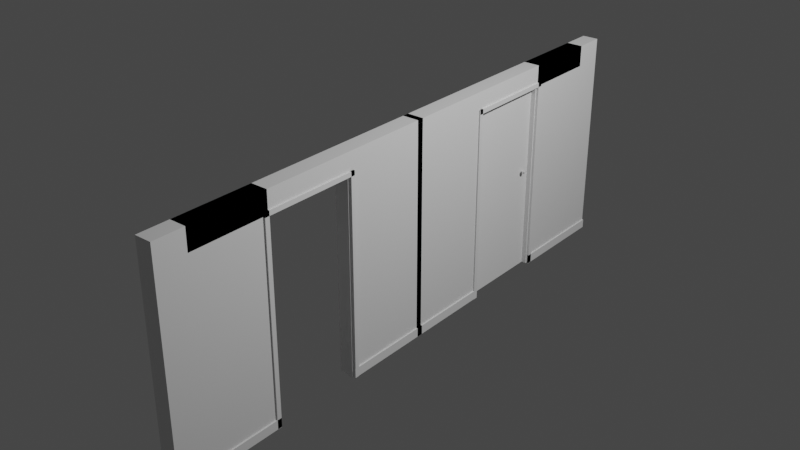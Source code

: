 # Source: Wall2.blend  (saved by Blender 2.80.36; exported with 4.5.12 LTS)
import bpy
from mathutils import Matrix  # noqa: F401  (used for matrix-valued properties, if any)

bpy.ops.wm.read_factory_settings(use_empty=True)
scene = bpy.context.scene
scene.name = 'Scene'

# ---- collections
col_collection = bpy.data.collections.new('Collection'); scene.collection.children.link(col_collection)
col_collection_2 = bpy.data.collections.new('Collection 2'); scene.collection.children.link(col_collection_2)

# ---- materials (node trees are filled in below, after node groups)
mat_material = bpy.data.materials.new('Material')
mat_material.alpha_threshold = 0.0
mat_material.use_transparent_shadow = False
mat_material.roughness = 0.5
mat_material.line_color = (0.0, 0.0, 0.0, 1.0)

# ---- material node trees
mat_material.use_nodes = True; mat_material.node_tree.nodes.clear()
_N = mat_material.node_tree.nodes; _L = mat_material.node_tree.links
n0 = _N.new('ShaderNodeOutputMaterial'); n0.name = 'Material Output'; n0.location = (300, 300)
n1 = _N.new('ShaderNodeBsdfPrincipled'); n1.name = 'Principled BSDF'; n1.location = (10, 300)
n1.distribution = 'GGX'
n1.subsurface_method = 'BURLEY'
n1.inputs[3].default_value = 1.45
_L.new(n1.outputs[0], n0.inputs[0])
n0.is_active_output = True

# ---- world
world_world = bpy.data.worlds.new('World'); scene.world = world_world
world_world.color = (0.05088, 0.05088, 0.05088)
world_world.use_sun_shadow = False
world_world.sun_shadow_jitter_overblur = 0.0

# ---- cameras
cam_camera = bpy.data.cameras.new('Camera')
cam_camera.clip_end = 100.0
cam_camera.ortho_scale = 7.314
cam_camera.dof.focus_distance = 0.0
cam_camera.dof.aperture_fstop = 128.0

# ---- lights
light_light = bpy.data.lights.new('Light', 'POINT')
light_light.transmission_factor = 0.0
light_light.cutoff_distance = 30.0
light_light.energy = 1000.0
light_light.shadow_buffer_clip_start = 1.001
light_light.shadow_soft_size = 0.1
light_light.shadow_maximum_resolution = 0.006
light_light.use_absolute_resolution = True

# ---- meshes
me_cube = bpy.data.meshes.new('Cube')
me_cube.from_pydata([(-0.01506, 0.9971, 2.4), (-0.01506, 0.9971, -1.493e-05), (-0.1954, 0.9971, 2.4), (-0.1954, 0.9971, -1.493e-05), (-0.1954, -0.03512, -1.493e-05), (-0.01506, -0.03698, 2.4), (-0.1954, -0.03698, 2.4), (-0.01506, -0.03512, -1.493e-05), (-0.1954, 0.2108, -1.493e-05), (-0.01506, 0.2108, -1.493e-05), (-0.1954, 0.9971, 2.165), (-0.01506, 0.9971, 2.165), (-0.01506, -0.03512, 2.165), (-0.1954, -0.03512, 2.165), (-0.5327, 1.73, 2.165), (-0.1954, 2.868, 2.4), (-0.01506, 2.868, 2.4), (-0.1954, 2.868, 2.165), (-0.01506, 2.868, 2.165), (-0.02813, 1.989, -0.002874), (-0.5327, 1.73, 2.165), (-0.01506, 3.204, 2.4), (-0.01506, 3.204, -1.493e-05), (-0.1954, 3.204, 2.4), (-0.1954, 3.204, -1.493e-05), (-0.1954, 2.004, -1.493e-05), (-0.01506, 2.004, 2.4), (-0.1954, 2.004, 2.4), (-0.01506, 2.004, -1.493e-05), (-0.1954, 3.204, 2.165), (-0.01506, 3.204, 2.165), (-0.01506, 2.004, 2.165), (-0.1954, 2.004, 2.165), (-0.01501, -0.03578, 0.09998), (-5.784e-06, -0.03578, 0.09998), (-5.784e-06, 0.9965, 0.09998), (-0.01501, 0.9965, 0.09998), (-5.784e-06, -0.03578, -1.493e-05), (-0.01501, -0.03578, -1.493e-05), (-0.01501, 0.9965, -1.493e-05), (-5.784e-06, 0.9965, -1.493e-05), (-0.01491, 2.004, 0.09998), (9.108e-05, 2.004, 0.09998), (9.108e-05, 3.204, 0.09998), (-0.01491, 3.204, 0.09998), (9.108e-05, 2.004, -1.493e-05), (-0.01491, 2.004, -1.493e-05), (-0.01491, 3.204, -1.493e-05), (9.108e-05, 3.204, -1.493e-05), (-0.01491, 2.004, -0.002874), (9.108e-05, 2.004, -0.002874), (9.108e-05, 2.004, 2.208), (-0.01491, 2.004, 2.208), (9.108e-05, 2.054, -0.002874), (-0.01491, 2.054, -0.002874), (-0.01491, 2.054, 2.208), (9.108e-05, 2.054, 2.208), (-0.01491, 0.944, -0.002874), (9.108e-05, 0.944, -0.002874), (9.108e-05, 0.944, 2.208), (-0.01491, 0.944, 2.208), (9.108e-05, 0.994, -0.002874), (-0.01491, 0.994, -0.002874), (-0.01491, 0.994, 2.208), (9.108e-05, 0.994, 2.208), (-0.01491, 2.054, 2.158), (9.108e-05, 2.054, 2.158), (9.108e-05, 0.9495, 2.158), (-0.01491, 0.9495, 2.158), (9.108e-05, 2.054, 2.208), (-0.01491, 2.054, 2.208), (-0.01491, 0.9495, 2.208), (9.108e-05, 0.9495, 2.208), (-0.02813, 2.004, -0.002874), (-0.02813, 2.004, 2.208), (-0.02813, 1.989, 2.208), (-0.07812, 2.004, -0.002874), (-0.07812, 1.989, -0.002874), (-0.07812, 1.989, 2.208), (-0.07812, 2.004, 2.208), (-0.02813, 0.9964, -0.002874), (-0.02813, 1.011, -0.002874), (-0.02813, 1.011, 2.208), (-0.02813, 0.9964, 2.208), (-0.07812, 1.011, -0.002874), (-0.07812, 0.9964, -0.002874), (-0.07812, 0.9964, 2.208), (-0.07812, 1.011, 2.208)], [(14, 20)], [(5, 6, 2, 0), (11, 0, 2, 10), (4, 7, 1, 3), (12, 5, 0, 11), (10, 2, 6, 13), (4, 7, 9, 8), (3, 10, 13, 4), (7, 12, 11, 1), (1, 11, 10, 3), (0, 16, 18, 11), (18, 16, 15, 17), (16, 0, 2, 15), (15, 2, 10, 17), (17, 10, 11, 18), (26, 27, 23, 21), (25, 28, 22, 24), (31, 26, 21, 30), (29, 23, 27, 32), (24, 29, 32, 25), (28, 31, 30, 22), (22, 30, 29, 24), (28, 25, 32, 31), (29, 30, 21, 23), (39, 36, 33, 38), (38, 37, 40, 39), (40, 35, 36, 39), (37, 34, 35, 40), (35, 34, 33, 36), (47, 44, 41, 46), (46, 45, 48, 47), (48, 43, 44, 47), (45, 42, 43, 48), (43, 42, 41, 44), (46, 41, 42, 45), (6, 5, 12, 33, 38, 7, 4, 13), (34, 37, 38, 33), (55, 52, 49, 54), (54, 53, 56, 55), (56, 51, 52, 55), (53, 50, 51, 56), (51, 50, 49, 52), (54, 49, 50, 53), (63, 60, 57, 62), (62, 61, 64, 63), (64, 59, 60, 63), (61, 58, 59, 64), (59, 58, 57, 60), (62, 57, 58, 61), (71, 68, 65, 70), (70, 69, 72, 71), (72, 67, 68, 71), (69, 66, 67, 72), (67, 66, 65, 68), (70, 65, 66, 69), (78, 75, 19, 77), (77, 76, 79, 78), (79, 74, 75, 78), (76, 73, 74, 79), (74, 73, 19, 75), (77, 19, 73, 76), (86, 83, 80, 85), (85, 84, 87, 86), (87, 82, 83, 86), (84, 81, 82, 87), (82, 81, 80, 83), (85, 80, 81, 84)])
_uv = me_cube.uv_layers.new(name='UVMap')
_uv.uv.foreach_set('vector', [0.375, 0.125, 0.625, 0.125, 0.625, 0.25, 0.375, 0.25, 0.5905, 0.25, 0.625, 0.25, 0.625, 0.5, 0.5905, 0.5, 0.375, 0.875, 0.625, 0.875, 0.625, 1.0, 0.375, 1.0, 0.2802, 0.625, 0.375, 0.625, 0.375, 0.75, 0.3405, 0.75, 0.5905, 0.5, 0.625, 0.5, 0.625, 0.625, 0.5302, 0.625, 0.375, 0.875, 0.625, 0.875, 0.625, 0.875, 0.375, 0.875, 0.375, 0.5, 0.5905, 0.5, 0.5302, 0.625, 0.375, 0.625, 0.125, 0.625, 0.2802, 0.625, 0.3405, 0.75, 0.125, 0.75, 0.375, 0.25, 0.5905, 0.25, 0.5905, 0.5, 0.375, 0.5, 0.375, 0.25, 0.625, 0.25, 0.5905, 0.25, 0.5905, 0.25, 0.5905, 0.25, 0.625, 0.25, 0.625, 0.5, 0.5905, 0.5, 0.625, 0.25, 0.375, 0.25, 0.625, 0.25, 0.625, 0.5, 0.625, 0.5, 0.625, 0.25, 0.5905, 0.5, 0.5905, 0.5, 0.5905, 0.5, 0.5905, 0.5, 0.5905, 0.25, 0.5905, 0.25, 0.375, 0.125, 0.625, 0.125, 0.625, 0.25, 0.375, 0.25, 0.375, 0.875, 0.625, 0.875, 0.625, 1.0, 0.375, 1.0, 0.2802, 0.625, 0.375, 0.625, 0.375, 0.75, 0.3405, 0.75, 0.5905, 0.5, 0.625, 0.5, 0.625, 0.625, 0.5302, 0.625, 0.375, 0.5, 0.5905, 0.5, 0.5302, 0.625, 0.375, 0.625, 0.125, 0.625, 0.2802, 0.625, 0.3405, 0.75, 0.125, 0.75, 0.375, 0.25, 0.5905, 0.25, 0.5905, 0.5, 0.375, 0.5, 0.625, 0.875, 0.375, 0.875, 0.5302, 0.625, 0.2802, 0.625, 0.5905, 0.5, 0.5905, 0.25, 0.375, 0.75, 0.625, 0.25, 0.375, 0.5, 0.5905, 0.5, 0.5302, 0.625, 0.375, 0.625, 0.375, 0.875, 0.625, 0.875, 0.625, 1.0, 0.375, 1.0, 0.375, 0.25, 0.5905, 0.25, 0.5905, 0.5, 0.375, 0.5, 0.125, 0.625, 0.2802, 0.625, 0.3405, 0.75, 0.125, 0.75, 0.3405, 0.75, 0.2802, 0.625, 0.5302, 0.625, 0.5905, 0.5, 0.375, 0.5, 0.5905, 0.5, 0.5302, 0.625, 0.375, 0.625, 0.375, 0.875, 0.625, 0.875, 0.625, 1.0, 0.375, 1.0, 0.375, 0.25, 0.5905, 0.25, 0.5905, 0.5, 0.375, 0.5, 0.125, 0.625, 0.2802, 0.625, 0.3405, 0.75, 0.125, 0.75, 0.3405, 0.75, 0.2802, 0.625, 0.5302, 0.625, 0.5905, 0.5, 0.375, 0.875, 0.5302, 0.625, 0.2802, 0.625, 0.625, 0.875, 0.625, 0.125, 0.375, 0.125, 0.2802, 0.625, 0.5302, 0.625, 0.375, 0.625, 0.625, 0.875, 0.375, 0.875, 0.5302, 0.625, 0.2802, 0.625, 0.125, 0.625, 0.375, 0.875, 0.5302, 0.625, 0.375, 0.5, 0.5905, 0.5, 0.5302, 0.625, 0.375, 0.625, 0.375, 0.875, 0.625, 0.875, 0.625, 1.0, 0.375, 1.0, 0.375, 0.25, 0.5905, 0.25, 0.5905, 0.5, 0.375, 0.5, 0.125, 0.625, 0.2802, 0.625, 0.3405, 0.75, 0.125, 0.75, 0.3405, 0.75, 0.2802, 0.625, 0.5302, 0.625, 0.5905, 0.5, 0.375, 0.875, 0.5302, 0.625, 0.2802, 0.625, 0.625, 0.875, 0.375, 0.5, 0.5905, 0.5, 0.5302, 0.625, 0.375, 0.625, 0.375, 0.875, 0.625, 0.875, 0.625, 1.0, 0.375, 1.0, 0.375, 0.25, 0.5905, 0.25, 0.5905, 0.5, 0.375, 0.5, 0.125, 0.625, 0.2802, 0.625, 0.3405, 0.75, 0.125, 0.75, 0.3405, 0.75, 0.2802, 0.625, 0.5302, 0.625, 0.5905, 0.5, 0.375, 0.875, 0.5302, 0.625, 0.2802, 0.625, 0.625, 0.875, 0.375, 0.5, 0.5905, 0.5, 0.5302, 0.625, 0.375, 0.625, 0.375, 0.875, 0.625, 0.875, 0.625, 1.0, 0.375, 1.0, 0.375, 0.25, 0.5905, 0.25, 0.5905, 0.5, 0.375, 0.5, 0.125, 0.625, 0.2802, 0.625, 0.3405, 0.75, 0.125, 0.75, 0.3405, 0.75, 0.2802, 0.625, 0.5302, 0.625, 0.5905, 0.5, 0.375, 0.875, 0.5302, 0.625, 0.2802, 0.625, 0.625, 0.875, 0.375, 0.5, 0.5905, 0.5, 0.5302, 0.625, 0.375, 0.625, 0.375, 0.875, 0.625, 0.875, 0.625, 1.0, 0.375, 1.0, 0.375, 0.25, 0.5905, 0.25, 0.5905, 0.5, 0.375, 0.5, 0.125, 0.625, 0.2802, 0.625, 0.3405, 0.75, 0.125, 0.75, 0.3405, 0.75, 0.2802, 0.625, 0.5302, 0.625, 0.5905, 0.5, 0.375, 0.875, 0.5302, 0.625, 0.2802, 0.625, 0.625, 0.875, 0.375, 0.5, 0.5905, 0.5, 0.5302, 0.625, 0.375, 0.625, 0.375, 0.875, 0.625, 0.875, 0.625, 1.0, 0.375, 1.0, 0.375, 0.25, 0.5905, 0.25, 0.5905, 0.5, 0.375, 0.5, 0.125, 0.625, 0.2802, 0.625, 0.3405, 0.75, 0.125, 0.75, 0.3405, 0.75, 0.2802, 0.625, 0.5302, 0.625, 0.5905, 0.5, 0.375, 0.875, 0.5302, 0.625, 0.2802, 0.625, 0.625, 0.875])
me_cube.materials.append(mat_material)
me_cube.use_remesh_preserve_volume = False
me_cube.use_remesh_preserve_attributes = False
me_cube.use_mirror_vertex_groups = False
me_cube.update()
me_cube_003 = bpy.data.meshes.new('Cube.003')
me_cube_003.from_pydata([(-0.08395, -1.0, -1.0), (-0.08395, -1.0, 1.166), (-0.08395, 0.0, -1.0), (-0.08395, 0.0, 1.166), (-0.134, -1.0, -1.0), (-0.134, -1.0, 1.166), (-0.134, 0.0, -1.0), (-0.134, 0.0, 1.166)], [], [(0, 1, 3, 2), (2, 3, 7, 6), (6, 7, 5, 4), (4, 5, 1, 0), (2, 6, 4, 0), (7, 3, 1, 5)])
_uv = me_cube_003.uv_layers.new(name='UVMap')
_uv.uv.foreach_set('vector', [0.375, 0.0, 0.625, 0.0, 0.625, 0.25, 0.375, 0.25, 0.375, 0.25, 0.625, 0.25, 0.625, 0.5, 0.375, 0.5, 0.375, 0.5, 0.625, 0.5, 0.625, 0.75, 0.375, 0.75, 0.375, 0.75, 0.625, 0.75, 0.625, 1.0, 0.375, 1.0, 0.125, 0.5, 0.375, 0.5, 0.375, 0.75, 0.125, 0.75, 0.625, 0.5, 0.875, 0.5, 0.875, 0.75, 0.625, 0.75])
me_cube_003.use_remesh_preserve_volume = False
me_cube_003.use_remesh_preserve_attributes = False
me_cube_003.use_mirror_vertex_groups = False
me_cube_003.update()
me_cylinder = bpy.data.meshes.new('Cylinder')
me_cylinder.from_pydata([(0.0, 1.0, 0.01), (-6.966e-07, 1.0, -2.384e-07), (0.1951, 0.9808, 0.01), (0.1951, 0.9808, -2.384e-07), (0.3827, 0.9239, 0.01), (0.3827, 0.9239, -2.384e-07), (0.5556, 0.8315, 0.01), (0.5556, 0.8315, -2.384e-07), (0.7071, 0.7071, 0.01), (0.7071, 0.7071, -2.384e-07), (0.8315, 0.5556, 0.01), (0.8315, 0.5556, -2.384e-07), (0.9239, 0.3827, 0.01), (0.9239, 0.3827, -2.384e-07), (0.9808, 0.1951, 0.01), (0.9808, 0.1951, -2.384e-07), (1.0, 7.55e-08, 0.01), (1.0, 7.55e-08, -2.384e-07), (0.9808, -0.1951, 0.01), (0.9808, -0.1951, -2.384e-07), (0.9239, -0.3827, 0.01), (0.9239, -0.3827, -2.384e-07), (0.8315, -0.5556, 0.01), (0.8315, -0.5556, -2.384e-07), (0.7071, -0.7071, 0.01), (0.7071, -0.7071, -2.384e-07), (0.5556, -0.8315, 0.01), (0.5556, -0.8315, -2.384e-07), (0.3827, -0.9239, 0.01), (0.3827, -0.9239, -2.384e-07), (0.1951, -0.9808, 0.01), (0.1951, -0.9808, -2.384e-07), (-3.258e-07, -1.0, 0.01), (-1.022e-06, -1.0, -2.384e-07), (-0.1951, -0.9808, 0.01), (-0.1951, -0.9808, -2.384e-07), (-0.3827, -0.9239, 0.01), (-0.3827, -0.9239, -2.384e-07), (-0.5556, -0.8315, 0.01), (-0.5556, -0.8315, -2.384e-07), (-0.7071, -0.7071, 0.01), (-0.7071, -0.7071, -2.384e-07), (-0.8315, -0.5556, 0.01), (-0.8315, -0.5556, -2.384e-07), (-0.9239, -0.3827, 0.01), (-0.9239, -0.3827, -2.384e-07), (-0.9808, -0.1951, 0.01), (-0.9808, -0.1951, -2.384e-07), (-1.0, 9.656e-07, 0.01), (-1.0, 9.656e-07, -2.384e-07), (-0.9808, 0.1951, 0.01), (-0.9808, 0.1951, -2.384e-07), (-0.9239, 0.3827, 0.01), (-0.9239, 0.3827, -2.384e-07), (-0.8315, 0.5556, 0.01), (-0.8315, 0.5556, -2.384e-07), (-0.7071, 0.7071, 0.01), (-0.7071, 0.7071, -2.384e-07), (-0.5556, 0.8315, 0.01), (-0.5556, 0.8315, -2.384e-07), (-0.3827, 0.9239, 0.01), (-0.3827, 0.9239, -2.384e-07), (-0.1951, 0.9808, 0.01), (-0.1951, 0.9808, -2.384e-07), (0.08777, -0.4414, 0.02723), (0.08777, -0.4414, 0.01387), (0.1722, -0.4158, 0.02723), (0.1722, -0.4158, 0.01387), (0.25, -0.3742, 0.02723), (0.25, -0.3742, 0.01387), (0.3182, -0.3182, 0.02723), (0.3182, -0.3182, 0.01387), (0.3742, -0.25, 0.02723), (0.3742, -0.25, 0.01387), (0.4158, -0.1722, 0.02723), (0.4158, -0.1722, 0.01387), (0.4414, -0.08779, 0.02723), (0.4414, -0.08779, 0.01387), (0.45, 1.36e-05, 0.02723), (0.45, 1.36e-05, 0.01387), (0.4414, 0.08782, 0.02723), (0.4414, 0.08782, 0.01387), (0.4158, 0.1722, 0.02723), (0.4158, 0.1722, 0.01387), (0.3742, 0.2501, 0.02723), (0.3742, 0.2501, 0.01387), (0.3182, 0.3183, 0.02723), (0.3182, 0.3183, 0.01387), (0.25, 0.3742, 0.02723), (0.25, 0.3742, 0.01387), (0.1722, 0.4158, 0.02723), (0.1722, 0.4158, 0.01387), (0.08777, 0.4414, 0.02723), (0.08777, 0.4414, 0.01387), (-2.911e-05, 0.4501, 0.02723), (-2.945e-05, 0.4501, 0.01387), (-0.08783, 0.4414, 0.02723), (-0.08783, 0.4414, 0.01387), (-0.1723, 0.4158, 0.02723), (-0.1723, 0.4158, 0.01387), (-0.2501, 0.3742, 0.02723), (-0.2501, 0.3742, 0.01387), (-0.3183, 0.3183, 0.02723), (-0.3183, 0.3183, 0.01387), (-0.3742, 0.2501, 0.02723), (-0.3742, 0.2501, 0.01387), (-0.4158, 0.1722, 0.02723), (-0.4158, 0.1722, 0.01387), (-0.4414, 0.08782, 0.02723), (-0.4414, 0.08782, 0.01387), (-0.4501, 1.4e-05, 0.02723), (-0.4501, 1.4e-05, 0.01387), (-0.4414, -0.08779, 0.02723), (-0.4414, -0.08779, 0.01387), (-0.4158, -0.1722, 0.02723), (-0.4158, -0.1722, 0.01387), (-0.3742, -0.25, 0.02723), (-0.3742, -0.25, 0.01387), (-0.3183, -0.3182, 0.02723), (-0.3183, -0.3182, 0.01387), (-0.2501, -0.3742, 0.02723), (-0.2501, -0.3742, 0.01387), (-0.1723, -0.4158, 0.02723), (-0.1723, -0.4158, 0.01387), (-0.08783, -0.4414, 0.02723), (-0.08783, -0.4414, 0.01387), (-2.926e-05, -0.45, 0.02723), (-2.96e-05, -0.45, 0.01387)], [], [(0, 1, 3, 2), (2, 3, 5, 4), (4, 5, 7, 6), (6, 7, 9, 8), (8, 9, 11, 10), (10, 11, 13, 12), (12, 13, 15, 14), (14, 15, 17, 16), (16, 17, 19, 18), (18, 19, 21, 20), (20, 21, 23, 22), (22, 23, 25, 24), (24, 25, 27, 26), (26, 27, 29, 28), (28, 29, 31, 30), (30, 31, 33, 32), (32, 33, 35, 34), (34, 35, 37, 36), (36, 37, 39, 38), (38, 39, 41, 40), (40, 41, 43, 42), (42, 43, 45, 44), (44, 45, 47, 46), (46, 47, 49, 48), (48, 49, 51, 50), (50, 51, 53, 52), (52, 53, 55, 54), (54, 55, 57, 56), (56, 57, 59, 58), (58, 59, 61, 60), (3, 1, 63, 61, 59, 57, 55, 53, 51, 49, 47, 45, 43, 41, 39, 37, 35, 33, 31, 29, 27, 25, 23, 21, 19, 17, 15, 13, 11, 9, 7, 5), (60, 61, 63, 62), (62, 63, 1, 0), (0, 2, 4, 6, 8, 10, 12, 14, 16, 18, 20, 22, 24, 26, 28, 30, 32, 34, 36, 38, 40, 42, 44, 46, 48, 50, 52, 54, 56, 58, 60, 62), (65, 64, 126, 127), (69, 68, 66, 67), (71, 70, 68, 69), (73, 72, 70, 71), (75, 74, 72, 73), (77, 76, 74, 75), (79, 78, 76, 77), (81, 80, 78, 79), (83, 82, 80, 81), (85, 84, 82, 83), (87, 86, 84, 85), (89, 88, 86, 87), (91, 90, 88, 89), (93, 92, 90, 91), (95, 94, 92, 93), (97, 96, 94, 95), (99, 98, 96, 97), (101, 100, 98, 99), (103, 102, 100, 101), (105, 104, 102, 103), (107, 106, 104, 105), (109, 108, 106, 107), (111, 110, 108, 109), (113, 112, 110, 111), (115, 114, 112, 113), (117, 116, 114, 115), (119, 118, 116, 117), (121, 120, 118, 119), (123, 122, 120, 121), (125, 124, 122, 123), (124, 126, 64, 66, 68, 70, 72, 74, 76, 78, 80, 82, 84, 86, 88, 90, 92, 94, 96, 98, 100, 102, 104, 106, 108, 110, 112, 114, 116, 118, 120, 122), (127, 126, 124, 125), (67, 66, 64, 65), (127, 125, 123, 121, 119, 117, 115, 113, 111, 109, 107, 105, 103, 101, 99, 97, 95, 93, 91, 89, 87, 85, 83, 81, 79, 77, 75, 73, 71, 69, 67, 65)])
_uv = me_cylinder.uv_layers.new(name='UVMap')
_uv.uv.foreach_set('vector', [1.0, 0.5, 1.0, 1.0, 0.9688, 1.0, 0.9688, 0.5, 0.9688, 0.5, 0.9688, 1.0, 0.9375, 1.0, 0.9375, 0.5, 0.9375, 0.5, 0.9375, 1.0, 0.9062, 1.0, 0.9062, 0.5, 0.9062, 0.5, 0.9062, 1.0, 0.875, 1.0, 0.875, 0.5, 0.875, 0.5, 0.875, 1.0, 0.8438, 1.0, 0.8438, 0.5, 0.8438, 0.5, 0.8438, 1.0, 0.8125, 1.0, 0.8125, 0.5, 0.8125, 0.5, 0.8125, 1.0, 0.7812, 1.0, 0.7812, 0.5, 0.7812, 0.5, 0.7812, 1.0, 0.75, 1.0, 0.75, 0.5, 0.75, 0.5, 0.75, 1.0, 0.7188, 1.0, 0.7188, 0.5, 0.7188, 0.5, 0.7188, 1.0, 0.6875, 1.0, 0.6875, 0.5, 0.6875, 0.5, 0.6875, 1.0, 0.6562, 1.0, 0.6562, 0.5, 0.6562, 0.5, 0.6562, 1.0, 0.625, 1.0, 0.625, 0.5, 0.625, 0.5, 0.625, 1.0, 0.5938, 1.0, 0.5938, 0.5, 0.5938, 0.5, 0.5938, 1.0, 0.5625, 1.0, 0.5625, 0.5, 0.5625, 0.5, 0.5625, 1.0, 0.5312, 1.0, 0.5312, 0.5, 0.5312, 0.5, 0.5312, 1.0, 0.5, 1.0, 0.5, 0.5, 0.5, 0.5, 0.5, 1.0, 0.4688, 1.0, 0.4688, 0.5, 0.4688, 0.5, 0.4688, 1.0, 0.4375, 1.0, 0.4375, 0.5, 0.4375, 0.5, 0.4375, 1.0, 0.4062, 1.0, 0.4062, 0.5, 0.4062, 0.5, 0.4062, 1.0, 0.375, 1.0, 0.375, 0.5, 0.375, 0.5, 0.375, 1.0, 0.3438, 1.0, 0.3438, 0.5, 0.3438, 0.5, 0.3438, 1.0, 0.3125, 1.0, 0.3125, 0.5, 0.3125, 0.5, 0.3125, 1.0, 0.2812, 1.0, 0.2812, 0.5, 0.2812, 0.5, 0.2812, 1.0, 0.25, 1.0, 0.25, 0.5, 0.25, 0.5, 0.25, 1.0, 0.2188, 1.0, 0.2188, 0.5, 0.2188, 0.5, 0.2188, 1.0, 0.1875, 1.0, 0.1875, 0.5, 0.1875, 0.5, 0.1875, 1.0, 0.1562, 1.0, 0.1562, 0.5, 0.1562, 0.5, 0.1562, 1.0, 0.125, 1.0, 0.125, 0.5, 0.125, 0.5, 0.125, 1.0, 0.09375, 1.0, 0.09375, 0.5, 0.09375, 0.5, 0.09375, 1.0, 0.0625, 1.0, 0.0625, 0.5, 0.2968, 0.4854, 0.25, 0.49, 0.2032, 0.4854, 0.1582, 0.4717, 0.1167, 0.4496, 0.08029, 0.4197, 0.05045, 0.3833, 0.02827, 0.3418, 0.01461, 0.2968, 0.01, 0.25, 0.01461, 0.2032, 0.02827, 0.1582, 0.05045, 0.1167, 0.08029, 0.08029, 0.1167, 0.05045, 0.1582, 0.02827, 0.2032, 0.01461, 0.25, 0.01, 0.2968, 0.01461, 0.3418, 0.02827, 0.3833, 0.05045, 0.4197, 0.08029, 0.4496, 0.1167, 0.4717, 0.1582, 0.4854, 0.2032, 0.49, 0.25, 0.4854, 0.2968, 0.4717, 0.3418, 0.4496, 0.3833, 0.4197, 0.4197, 0.3833, 0.4496, 0.3418, 0.4717, 0.0625, 0.5, 0.0625, 1.0, 0.03125, 1.0, 0.03125, 0.5, 0.03125, 0.5, 0.03125, 1.0, 0.0, 1.0, 0.0, 0.5, 0.75, 0.49, 0.7968, 0.4854, 0.8418, 0.4717, 0.8833, 0.4496, 0.9197, 0.4197, 0.9496, 0.3833, 0.9717, 0.3418, 0.9854, 0.2968, 0.99, 0.25, 0.9854, 0.2032, 0.9717, 0.1582, 0.9496, 0.1167, 0.9197, 0.08029, 0.8833, 0.05045, 0.8418, 0.02827, 0.7968, 0.01461, 0.75, 0.01, 0.7032, 0.01461, 0.6582, 0.02827, 0.6167, 0.05045, 0.5803, 0.08029, 0.5504, 0.1167, 0.5283, 0.1582, 0.5146, 0.2032, 0.51, 0.25, 0.5146, 0.2968, 0.5283, 0.3418, 0.5504, 0.3833, 0.5803, 0.4197, 0.6167, 0.4496, 0.6582, 0.4717, 0.7032, 0.4854, 0.03125, 0.5, 0.03125, 1.0, 0.0, 1.0, 0.0, 0.5, 0.09375, 0.5, 0.09375, 1.0, 0.0625, 1.0, 0.0625, 0.5, 0.125, 0.5, 0.125, 1.0, 0.09375, 1.0, 0.09375, 0.5, 0.1562, 0.5, 0.1562, 1.0, 0.125, 1.0, 0.125, 0.5, 0.1875, 0.5, 0.1875, 1.0, 0.1562, 1.0, 0.1562, 0.5, 0.2188, 0.5, 0.2188, 1.0, 0.1875, 1.0, 0.1875, 0.5, 0.25, 0.5, 0.25, 1.0, 0.2188, 1.0, 0.2188, 0.5, 0.2812, 0.5, 0.2812, 1.0, 0.25, 1.0, 0.25, 0.5, 0.3125, 0.5, 0.3125, 1.0, 0.2812, 1.0, 0.2812, 0.5, 0.3438, 0.5, 0.3438, 1.0, 0.3125, 1.0, 0.3125, 0.5, 0.375, 0.5, 0.375, 1.0, 0.3438, 1.0, 0.3438, 0.5, 0.4062, 0.5, 0.4062, 1.0, 0.375, 1.0, 0.375, 0.5, 0.4375, 0.5, 0.4375, 1.0, 0.4062, 1.0, 0.4062, 0.5, 0.4688, 0.5, 0.4688, 1.0, 0.4375, 1.0, 0.4375, 0.5, 0.5, 0.5, 0.5, 1.0, 0.4688, 1.0, 0.4688, 0.5, 0.5312, 0.5, 0.5312, 1.0, 0.5, 1.0, 0.5, 0.5, 0.5625, 0.5, 0.5625, 1.0, 0.5312, 1.0, 0.5312, 0.5, 0.5938, 0.5, 0.5938, 1.0, 0.5625, 1.0, 0.5625, 0.5, 0.625, 0.5, 0.625, 1.0, 0.5938, 1.0, 0.5938, 0.5, 0.6562, 0.5, 0.6562, 1.0, 0.625, 1.0, 0.625, 0.5, 0.6875, 0.5, 0.6875, 1.0, 0.6562, 1.0, 0.6562, 0.5, 0.7188, 0.5, 0.7188, 1.0, 0.6875, 1.0, 0.6875, 0.5, 0.75, 0.5, 0.75, 1.0, 0.7188, 1.0, 0.7188, 0.5, 0.7812, 0.5, 0.7812, 1.0, 0.75, 1.0, 0.75, 0.5, 0.8125, 0.5, 0.8125, 1.0, 0.7812, 1.0, 0.7812, 0.5, 0.8438, 0.5, 0.8438, 1.0, 0.8125, 1.0, 0.8125, 0.5, 0.875, 0.5, 0.875, 1.0, 0.8438, 1.0, 0.8438, 0.5, 0.9062, 0.5, 0.9062, 1.0, 0.875, 1.0, 0.875, 0.5, 0.9375, 0.5, 0.9375, 1.0, 0.9062, 1.0, 0.9062, 0.5, 0.9688, 0.5, 0.9688, 1.0, 0.9375, 1.0, 0.9375, 0.5, 0.2968, 0.4854, 0.25, 0.49, 0.2032, 0.4854, 0.1582, 0.4717, 0.1167, 0.4496, 0.08029, 0.4197, 0.05045, 0.3833, 0.02827, 0.3418, 0.01461, 0.2968, 0.01, 0.25, 0.01461, 0.2032, 0.02827, 0.1582, 0.05045, 0.1167, 0.08029, 0.08029, 0.1167, 0.05045, 0.1582, 0.02827, 0.2032, 0.01461, 0.25, 0.01, 0.2968, 0.01461, 0.3418, 0.02827, 0.3833, 0.05045, 0.4197, 0.08029, 0.4496, 0.1167, 0.4717, 0.1582, 0.4854, 0.2032, 0.49, 0.25, 0.4854, 0.2968, 0.4717, 0.3418, 0.4496, 0.3833, 0.4197, 0.4197, 0.3833, 0.4496, 0.3418, 0.4717, 1.0, 0.5, 1.0, 1.0, 0.9688, 1.0, 0.9688, 0.5, 0.0625, 0.5, 0.0625, 1.0, 0.03125, 1.0, 0.03125, 0.5, 0.75, 0.49, 0.7968, 0.4854, 0.8418, 0.4717, 0.8833, 0.4496, 0.9197, 0.4197, 0.9496, 0.3833, 0.9717, 0.3418, 0.9854, 0.2968, 0.99, 0.25, 0.9854, 0.2032, 0.9717, 0.1582, 0.9496, 0.1167, 0.9197, 0.08029, 0.8833, 0.05045, 0.8418, 0.02827, 0.7968, 0.01461, 0.75, 0.01, 0.7032, 0.01461, 0.6582, 0.02827, 0.6167, 0.05045, 0.5803, 0.08029, 0.5504, 0.1167, 0.5283, 0.1582, 0.5146, 0.2032, 0.51, 0.25, 0.5146, 0.2968, 0.5283, 0.3418, 0.5504, 0.3833, 0.5803, 0.4197, 0.6167, 0.4496, 0.6582, 0.4717, 0.7032, 0.4854])
me_cylinder.use_remesh_preserve_volume = False
me_cylinder.use_remesh_preserve_attributes = False
me_cylinder.use_mirror_vertex_groups = False
me_cylinder.update()

# ---- objects
ob_wall = bpy.data.objects.new('Wall', me_cube)
ob_light = bpy.data.objects.new('Light', light_light)
ob_camera = bpy.data.objects.new('Camera', cam_camera)
ob_door = bpy.data.objects.new('Door', me_cube_003)
ob_cnob = bpy.data.objects.new('Cnob', me_cylinder)

# ---- transforms, parenting, visibility, modifiers, constraints
ob_wall.location = (-0.004636, -5.221e-05, 1.493e-05)
ob_wall.lock_rotations_4d = False
ob_wall.empty_display_type = 'ARROWS'
ob_wall.lineart.crease_threshold = 0.0
_m = ob_wall.modifiers.new('Mirror', 'MIRROR')
_m.use_axis = (False, True, False)
ob_light.location = (4.076, 1.005, 5.904)
ob_light.rotation_euler = (0.6503, 0.05522, 1.866)
ob_light.lock_rotations_4d = False
ob_light.empty_display_type = 'ARROWS'
ob_light.color = (0.0, 0.0, 0.0, 0.0)
ob_light.lineart.crease_threshold = 0.0
ob_camera.location = (7.359, -6.926, 4.958)
ob_camera.rotation_euler = (1.109, 0.0, 0.8149)
ob_camera.lock_rotations_4d = False
ob_camera.empty_display_type = 'ARROWS'
ob_camera.color = (0.0, 0.0, 0.0, 0.0)
ob_camera.display_type = 'WIRE'
ob_camera.lineart.crease_threshold = 0.0
ob_door.location = (0.0, 2.0, 1.0)
ob_door.lineart.crease_threshold = 0.0
ob_cnob.location = (-0.05365, 1.864, 1.201)
ob_cnob.rotation_euler = (-0.0, 1.571, 0.0)
ob_cnob.scale = (0.025, 0.025, 0.9736)
ob_cnob.lineart.crease_threshold = 0.0

# ---- collection membership
col_collection.objects.link(ob_wall)
col_collection.objects.link(ob_light)
col_collection.objects.link(ob_camera)
col_collection_2.objects.link(ob_door)
col_collection_2.objects.link(ob_cnob)

# ---- scene / render settings (as saved in the file)
scene.camera = ob_wall
scene.frame_start = 1; scene.frame_end = 250; scene.frame_set(189)
scene.render.engine = 'BLENDER_EEVEE_NEXT'
scene.render.motion_blur_shutter = 1.0
scene.cycles.use_denoising = False
scene.cycles.samples = 128
scene.cycles.sampling_pattern = 'TABULATED_SOBOL'
scene.cycles.use_adaptive_sampling = False
scene.cycles.use_light_tree = False
scene.view_settings.view_transform = 'Filmic'
bpy.context.view_layer.update()

# ---- added for rendering (the .blend has no active camera): camera
cam_auto = bpy.data.cameras.new('AutoCamera')
cam_auto.lens = 50.0
cam_auto.sensor_width = 36.0
cam_auto.clip_end = 1000.0
ob_auto_camera = bpy.data.objects.new('AutoCamera', cam_auto)
scene.collection.objects.link(ob_auto_camera)
ob_auto_camera.location = (6.07987, -7.62103, 6.27922)
ob_auto_camera.rotation_euler = (1.09748, -7.21219e-08, 0.694738)
scene.camera = ob_auto_camera
bpy.context.view_layer.update()
